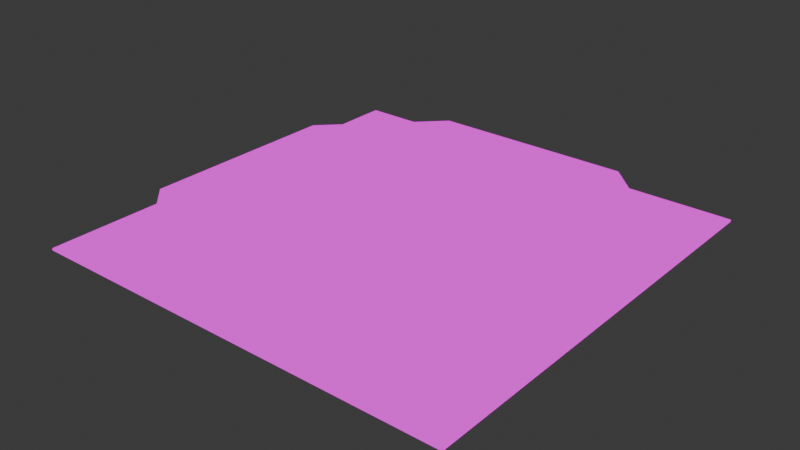 # Source: button.blend  (saved by Blender 5.0.119; exported with 4.5.12 LTS)
import bpy
from mathutils import Matrix  # noqa: F401  (used for matrix-valued properties, if any)

bpy.ops.wm.read_factory_settings(use_empty=True)
scene = bpy.context.scene
scene.name = 'Scene'

# ---- collections
col_collection = bpy.data.collections.new('Collection'); scene.collection.children.link(col_collection)

# ---- images (referenced by path relative to the original .blend; pixels are not part of the script)
import os
ASSET_DIR = os.environ.get("B2B_ASSET_DIR", "")  # directory of the original .blend (textures are referenced by path, not embedded)
HERE = os.path.dirname(os.path.abspath(__file__))  # packed textures are extracted next to this script under _unpacked/

def load_image(name, relpath, width, height, colorspace="sRGB"):
    """Load a texture the original file referenced (path relative to the .blend, or extracted next to this script)."""
    p = next((c for c in (os.path.join(HERE, relpath), os.path.join(ASSET_DIR, relpath)) if relpath and os.path.exists(c)), "")
    if p:
        img = bpy.data.images.load(p, check_existing=True)
        img.name = name
    else:  # same state as the original file: an image datablock whose file is absent (Cycles renders it pink)
        img = bpy.data.images.new(name, width, height)
        img.source = "FILE"
        img.filepath = "//" + (relpath or name)
    img.colorspace_settings.name = colorspace
    return img
img_button_png = load_image('button.png', 'button.png', 1024, 1024, 'sRGB')

# ---- materials (node trees are filled in below, after node groups)
mat_button = bpy.data.materials.new('button')

# ---- material node trees
mat_button.use_nodes = True; mat_button.node_tree.nodes.clear()
_N = mat_button.node_tree.nodes; _L = mat_button.node_tree.links
n0 = _N.new('ShaderNodeOutputMaterial'); n0.name = 'Material Output'; n0.location = (200, 100)
n1 = _N.new('ShaderNodeEmission'); n1.name = 'Emission'; n1.location = (-200, 100)
n2 = _N.new('ShaderNodeTexImage'); n2.name = 'Image Texture'; n2.location = (-490, 80)
n2.image = img_button_png
_L.new(n1.outputs[0], n0.inputs[0])
_L.new(n2.outputs[0], n1.inputs[0])
n0.is_active_output = True

# ---- world
world_world = bpy.data.worlds.new('World'); scene.world = world_world
world_world.use_nodes = True; world_world.node_tree.nodes.clear()
_N = world_world.node_tree.nodes; _L = world_world.node_tree.links
n0 = _N.new('ShaderNodeOutputWorld'); n0.name = 'World Output'; n0.location = (200, 100)
n1 = _N.new('ShaderNodeBackground'); n1.name = 'Background'; n1.location = (-200, 100)
n1.inputs[0].default_value = (0.05088, 0.05088, 0.05088, 1.0)
_L.new(n1.outputs[0], n0.inputs[0])
n0.is_active_output = True
world_world.color = (0.05088, 0.05088, 0.05088)
world_world.sun_shadow_jitter_overblur = 0.0

# ---- meshes
me_button_base = bpy.data.meshes.new('button_base')
me_button_base.from_pydata([(1.0, 1.0, 0.01), (1.0, 1.0, 0.0), (1.0, -1.0, 0.01), (1.0, -1.0, 0.0), (-1.0, 1.0, 0.01), (-1.0, 1.0, 0.0), (-1.0, -1.0, 0.01), (-1.0, -1.0, 0.0)], [], [(0, 4, 6, 2), (3, 2, 6, 7), (7, 6, 4, 5), (1, 0, 2, 3), (5, 4, 0, 1)])
me_button_base.polygons.foreach_set('use_smooth', [True] * 5)
_uv = me_button_base.uv_layers.new(name='UVMap')
_uv.uv.foreach_set('vector', [0.9667, 0.9134, 0.9667, 0.9134, 0.9667, 0.9134, 0.9667, 0.9134, 0.9667, 0.9134, 0.9667, 0.9134, 0.9667, 0.9134, 0.9667, 0.9134, 0.9667, 0.9134, 0.9667, 0.9134, 0.9667, 0.9134, 0.9667, 0.9134, 0.9667, 0.9134, 0.9667, 0.9134, 0.9667, 0.9134, 0.9667, 0.9134, 0.9667, 0.9134, 0.9667, 0.9134, 0.9667, 0.9134, 0.9667, 0.9134])
me_button_base.materials.append(mat_button)
me_button_base.use_mirror_vertex_groups = False
me_button_base.update()
me_button_head = bpy.data.meshes.new('button_head')
me_button_head.from_pydata([(0.475, 0.95, 0.09), (-0.475, 0.95, 0.09), (-0.475, 0.95, 0.19), (0.475, 0.95, 0.19), (-0.475, -0.95, 0.09), (0.475, -0.95, 0.09), (0.475, -0.95, 0.19), (-0.475, -0.95, 0.19), (-0.95, 0.475, 0.09), (-0.95, -0.475, 0.09), (-0.95, -0.475, 0.19), (-0.95, 0.475, 0.19), (0.95, -0.475, 0.09), (0.95, 0.475, 0.09), (0.95, 0.475, 0.19), (0.95, -0.475, 0.19), (-0.475, 0.95, 0.19), (0.475, 0.95, 0.19), (0.475, -0.95, 0.19), (-0.475, -0.95, 0.19), (-0.95, -0.475, 0.19), (-0.95, 0.475, 0.19), (0.95, 0.475, 0.19), (0.95, -0.475, 0.19), (0.475, 0.475, 0.19), (0.475, -0.475, 0.19), (-0.475, 0.475, 0.19), (-0.475, -0.475, 0.19)], [], [(11, 2, 1, 8), (3, 14, 13, 0), (5, 6, 7, 4), (1, 2, 3, 0), (13, 14, 15, 12), (15, 6, 5, 12), (9, 10, 11, 8), (4, 7, 10, 9), (27, 20, 19), (23, 25, 18), (25, 27, 19, 18), (17, 16, 26, 24), (24, 26, 27, 25), (17, 24, 22), (22, 24, 25, 23), (16, 21, 26), (26, 21, 20, 27)])
me_button_head.polygons.foreach_set('use_smooth', [True] * 17)
_uv = me_button_head.uv_layers.new(name='UVMap')
_uv.uv.foreach_set('vector', [0.9768, 0.9795, 0.9768, 0.9795, 0.9768, 0.9795, 0.9768, 0.9795, 0.9768, 0.9795, 0.9768, 0.9795, 0.9768, 0.9795, 0.9768, 0.9795, 0.9768, 0.9795, 0.9768, 0.9795, 0.9768, 0.9795, 0.9768, 0.9795, 0.9768, 0.9795, 0.9768, 0.9795, 0.9768, 0.9795, 0.9768, 0.9795, 0.9768, 0.9795, 0.9768, 0.9795, 0.9768, 0.9795, 0.9768, 0.9795, 0.9768, 0.9795, 0.9768, 0.9795, 0.9768, 0.9795, 0.9768, 0.9795, 0.9768, 0.9795, 0.9768, 0.9795, 0.9768, 0.9795, 0.9768, 0.9795, 0.9768, 0.9795, 0.9768, 0.9795, 0.9768, 0.9795, 0.9768, 0.9795, 0.2266, 0.3369, 0.008352, 0.3369, 0.2266, 0.1186, 0.8814, 0.3369, 0.6631, 0.3369, 0.6631, 0.1186, 0.6631, 0.3369, 0.2266, 0.3369, 0.2266, 0.1186, 0.6631, 0.1186, 0.6631, 0.9916, 0.2266, 0.9916, 0.2266, 0.7734, 0.6631, 0.7734, 0.6631, 0.7734, 0.2266, 0.7734, 0.2266, 0.3369, 0.6631, 0.3369, 0.6631, 0.9916, 0.6631, 0.7734, 0.8814, 0.7734, 0.8814, 0.7734, 0.6631, 0.7734, 0.6631, 0.3369, 0.8814, 0.3369, 0.2266, 0.9916, 0.008352, 0.7734, 0.2266, 0.7734, 0.2266, 0.7734, 0.008352, 0.7734, 0.008352, 0.3369, 0.2266, 0.3369])
me_button_head.materials.append(mat_button)
me_button_head.update()

# ---- objects
ob_button_base = bpy.data.objects.new('button_base', me_button_base)
ob_button_head = bpy.data.objects.new('button_head', me_button_head)

# ---- transforms, parenting, visibility, modifiers, constraints
ob_button_base.location = (0.0, 0.0, 0.0)
ob_button_base.lock_rotations_4d = False
ob_button_base.empty_display_type = 'ARROWS'
ob_button_base.lineart.crease_threshold = 0.0
ob_button_head.location = (0.0, 0.0, -0.09)

# ---- collection membership
col_collection.objects.link(ob_button_base)
col_collection.objects.link(ob_button_head)

# ---- scene / render settings (as saved in the file)
scene.frame_start = 1; scene.frame_end = 250; scene.frame_set(1)
scene.render.engine = 'BLENDER_EEVEE_NEXT'
scene.render.bake_bias = 0.0
scene.render.bake_samples = 0
scene.cycles.sampling_pattern = 'TABULATED_SOBOL'
scene.eevee.use_volume_custom_range = False
bpy.context.view_layer.update()

# ---- added for rendering (the .blend has no active camera): camera
cam_auto = bpy.data.cameras.new('AutoCamera')
cam_auto.lens = 50.0
cam_auto.sensor_width = 36.0
cam_auto.clip_end = 1000.0
ob_auto_camera = bpy.data.objects.new('AutoCamera', cam_auto)
scene.collection.objects.link(ob_auto_camera)
ob_auto_camera.location = (2.61857, -3.14228, 2.14485)
ob_auto_camera.rotation_euler = (1.09748, -7.21219e-08, 0.694738)
scene.camera = ob_auto_camera
bpy.context.view_layer.update()
